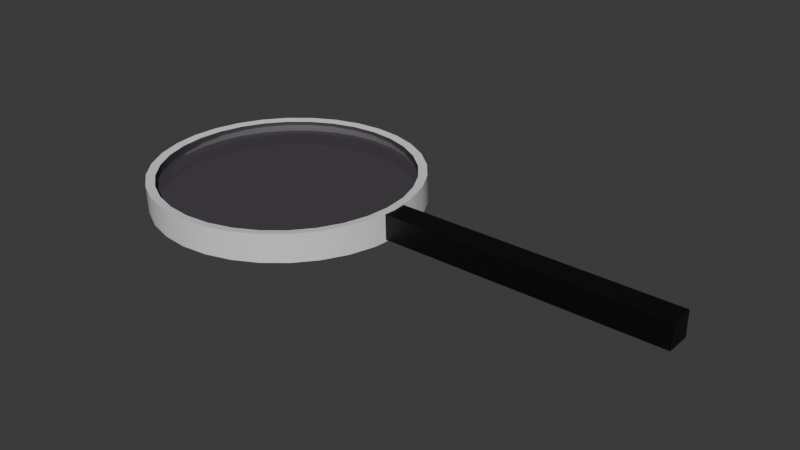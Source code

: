 # Source: magnifyingGlass.blend  (saved by Blender 4.2.66; exported with 4.5.12 LTS)
import bpy
from mathutils import Matrix  # noqa: F401  (used for matrix-valued properties, if any)

bpy.ops.wm.read_factory_settings(use_empty=True)
scene = bpy.context.scene
scene.name = 'Scene'

# ---- collections
col_collection = bpy.data.collections.new('Collection'); scene.collection.children.link(col_collection)

# ---- materials (node trees are filled in below, after node groups)
mat_material_001 = bpy.data.materials.new('Material.001')
mat_material_002 = bpy.data.materials.new('Material.002')
mat_material_003 = bpy.data.materials.new('Material.003')

# ---- node groups
ng_smooth_by_angle = bpy.data.node_groups.new('Smooth by Angle', 'GeometryNodeTree')
_s = ng_smooth_by_angle.interface.new_socket(name='Mesh', in_out='OUTPUT', socket_type='NodeSocketGeometry')
_s = ng_smooth_by_angle.interface.new_socket(name='Mesh', in_out='INPUT', socket_type='NodeSocketGeometry')
_s = ng_smooth_by_angle.interface.new_socket(name='Angle', in_out='INPUT', socket_type='NodeSocketFloat')
_s.subtype = 'ANGLE'
_s.default_value = 0.5236
_s.min_value = 0.0
_s.max_value = 3.142
_s.description = 'Maximum face angle for smooth edges'
_s = ng_smooth_by_angle.interface.new_socket(name='Ignore Sharpness', in_out='INPUT', socket_type='NodeSocketBool')
_s.force_non_field = True
ng_smooth_by_angle.description = 'Set the sharpness of mesh edges based on the angle between the neighboring faces'
ng_smooth_by_angle.is_modifier = True
_N = ng_smooth_by_angle.nodes; _L = ng_smooth_by_angle.links
n0 = _N.new('GeometryNodeSetShadeSmooth'); n0.name = 'Set Shade Smooth'; n0.location = (120, -80)
n0.domain = 'EDGE'
n1 = _N.new('GeometryNodeSetShadeSmooth'); n1.name = 'Set Shade Smooth.001'; n1.location = (300, -80)
n2 = _N.new('NodeGroupOutput'); n2.name = 'Group Output'; n2.location = (480, -80)
n3 = _N.new('GeometryNodeInputMeshEdgeAngle'); n3.name = 'Edge Angle'; n3.location = (-440, -240)
n4 = _N.new('NodeGroupInput'); n4.name = 'Group Input'; n4.location = (-80, -80)
n5 = _N.new('GeometryNodeInputEdgeSmooth'); n5.name = 'Is Edge Smooth'; n5.location = (-260, -120)
n6 = _N.new('GeometryNodeInputShadeSmooth'); n6.name = 'Is Shade Smooth'; n6.location = (-440, -397)
n7 = _N.new('FunctionNodeCompare'); n7.name = 'Compare'; n7.location = (-260, -260)
n7.operation = 'LESS_EQUAL'
n7.inputs[6].default_value = (0.0, 0.0, 0.0, 0.0)
n7.inputs[7].default_value = (0.0, 0.0, 0.0, 0.0)
n8 = _N.new('FunctionNodeBooleanMath'); n8.name = 'Boolean Math.001'; n8.location = (-80, -260)
n9 = _N.new('NodeGroupInput'); n9.name = 'Group Input.001'; n9.location = (-440, -329)
n10 = _N.new('NodeGroupInput'); n10.name = 'Group Input.002'; n10.location = (-259, -189)
n11 = _N.new('FunctionNodeBooleanMath'); n11.name = 'Boolean Math'; n11.location = (-80, -149)
n11.operation = 'OR'
n12 = _N.new('FunctionNodeBooleanMath'); n12.name = 'Boolean Math.002'; n12.location = (-260, -380)
n12.operation = 'OR'
n13 = _N.new('NodeGroupInput'); n13.name = 'Group Input.003'; n13.location = (-440, -460)
_L.new(n3.outputs[0], n7.inputs[0])
_L.new(n1.outputs[0], n2.inputs[0])
_L.new(n9.outputs[1], n7.inputs[1])
_L.new(n7.outputs[0], n8.inputs[0])
_L.new(n4.outputs[0], n0.inputs[0])
_L.new(n0.outputs[0], n1.inputs[0])
_L.new(n8.outputs[0], n0.inputs[2])
_L.new(n10.outputs[2], n11.inputs[1])
_L.new(n5.outputs[0], n11.inputs[0])
_L.new(n11.outputs[0], n0.inputs[1])
_L.new(n13.outputs[2], n12.inputs[1])
_L.new(n6.outputs[0], n12.inputs[0])
_L.new(n12.outputs[0], n8.inputs[1])
n2.is_active_output = True

# ---- material node trees
mat_material_001.use_nodes = True; mat_material_001.node_tree.nodes.clear()
_N = mat_material_001.node_tree.nodes; _L = mat_material_001.node_tree.links
n0 = _N.new('ShaderNodeBsdfPrincipled'); n0.name = 'Principled BSDF'; n0.location = (10, 300)
n0.inputs[0].default_value = (0.08346, 0.07306, 0.08666, 0.2689)
n0.inputs[4].default_value = 0.6422
n1 = _N.new('ShaderNodeOutputMaterial'); n1.name = 'Material Output'; n1.location = (300, 300)
_L.new(n0.outputs[0], n1.inputs[0])
n1.is_active_output = True
mat_material_002.use_nodes = True; mat_material_002.node_tree.nodes.clear()
_N = mat_material_002.node_tree.nodes; _L = mat_material_002.node_tree.links
n0 = _N.new('ShaderNodeBsdfPrincipled'); n0.name = 'Principled BSDF'; n0.location = (10, 300)
n1 = _N.new('ShaderNodeOutputMaterial'); n1.name = 'Material Output'; n1.location = (300, 300)
_L.new(n0.outputs[0], n1.inputs[0])
n1.is_active_output = True
mat_material_003.use_nodes = True; mat_material_003.node_tree.nodes.clear()
_N = mat_material_003.node_tree.nodes; _L = mat_material_003.node_tree.links
n0 = _N.new('ShaderNodeBsdfPrincipled'); n0.name = 'Principled BSDF'; n0.location = (10, 300)
n0.inputs[0].default_value = (0.0, 0.0, 0.0, 1.0)
n1 = _N.new('ShaderNodeOutputMaterial'); n1.name = 'Material Output'; n1.location = (300, 300)
_L.new(n0.outputs[0], n1.inputs[0])
n1.is_active_output = True

# ---- world
world_world = bpy.data.worlds.new('World'); scene.world = world_world
world_world.use_nodes = True; world_world.node_tree.nodes.clear()
_N = world_world.node_tree.nodes; _L = world_world.node_tree.links
n0 = _N.new('ShaderNodeOutputWorld'); n0.name = 'World Output'; n0.location = (300, 300)
n1 = _N.new('ShaderNodeBackground'); n1.name = 'Background'; n1.location = (10, 300)
n1.inputs[0].default_value = (0.05088, 0.05088, 0.05088, 1.0)
_L.new(n1.outputs[0], n0.inputs[0])
n0.is_active_output = True
world_world.color = (0.05088, 0.05088, 0.05088)
world_world.sun_shadow_jitter_overblur = 0.0

# ---- meshes
me_circle = bpy.data.meshes.new('Circle')
me_circle.from_pydata([(0.0, 1.0, 0.0), (-0.1951, 0.9808, 0.0), (-0.3827, 0.9239, 0.0), (-0.5556, 0.8315, 0.0), (-0.7071, 0.7071, 0.0), (-0.8315, 0.5556, 0.0), (-0.9239, 0.3827, 0.0), (-0.9808, 0.1951, 0.0), (-1.0, 0.0, 0.0), (-0.9808, -0.1951, 0.0), (-0.9239, -0.3827, 0.0), (-0.8315, -0.5556, 0.0), (-0.7071, -0.7071, 0.0), (-0.5556, -0.8315, 0.0), (-0.3827, -0.9239, 0.0), (-0.1951, -0.9808, 0.0), (0.0, -1.0, 0.0), (0.1951, -0.9808, 0.0), (0.3827, -0.9239, 0.0), (0.5556, -0.8315, 0.0), (0.7071, -0.7071, 0.0), (0.8315, -0.5556, 0.0), (0.9239, -0.3827, 0.0), (0.9808, -0.1951, 0.0), (1.0, 0.0, 0.0), (0.9808, 0.1951, 0.0), (0.9239, 0.3827, 0.0), (0.8315, 0.5556, 0.0), (0.7071, 0.7071, 0.0), (0.5556, 0.8315, 0.0), (0.3827, 0.9239, 0.0), (0.1951, 0.9808, 0.0), (-0.00542, 0.9953, 0.2096), (-0.2005, 0.9761, 0.2096), (-0.3881, 0.9192, 0.2096), (-0.561, 0.8268, 0.2096), (-0.7125, 0.7024, 0.2096), (-0.8369, 0.5509, 0.2096), (-0.9293, 0.378, 0.2096), (-0.9862, 0.1904, 0.2096), (-1.005, -0.004696, 0.2096), (-0.9862, -0.1998, 0.2096), (-0.9293, -0.3874, 0.2096), (-0.8369, -0.5603, 0.2096), (-0.7125, -0.7118, 0.2096), (-0.561, -0.8362, 0.2096), (-0.3881, -0.9286, 0.2096), (-0.2005, -0.9855, 0.2096), (-0.00542, -1.005, 0.2096), (0.1897, -0.9855, 0.2096), (0.3773, -0.9286, 0.2096), (0.5502, -0.8362, 0.2096), (0.7017, -0.7118, 0.2096), (0.826, -0.5603, 0.2096), (0.9185, -0.3874, 0.2096), (0.9754, -0.1998, 0.2096), (0.9946, -0.004696, 0.2096), (0.9754, 0.1904, 0.2096), (0.9185, 0.378, 0.2096), (0.826, 0.5509, 0.2096), (0.7017, 0.7024, 0.2096), (0.5502, 0.8268, 0.2096), (0.3773, 0.9192, 0.2096), (0.1897, 0.9761, 0.2096), (-0.2084, 1.049, -0.007232), (0.000187, 1.069, -0.007232), (-0.4089, 0.9878, -0.007232), (-0.5937, 0.889, -0.007232), (-0.7557, 0.7561, -0.007232), (-0.8887, 0.5941, -0.007232), (-0.9875, 0.4093, -0.007232), (-1.048, 0.2087, -0.007232), (-1.069, 0.000162, -0.007232), (-1.048, -0.2084, -0.007232), (-0.9875, -0.4089, -0.007232), (-0.8887, -0.5937, -0.007232), (-0.7557, -0.7557, -0.007232), (-0.5937, -0.8887, -0.007232), (-0.4089, -0.9875, -0.007232), (-0.2084, -1.048, -0.007232), (0.000187, -1.069, -0.007232), (0.2087, -1.048, -0.007232), (0.4093, -0.9875, -0.007232), (0.5941, -0.8887, -0.007232), (0.7561, -0.7557, -0.007232), (0.889, -0.5937, -0.007232), (0.9878, -0.4089, -0.007232), (1.049, -0.2084, -0.007232), (1.069, 0.000162, -0.007232), (1.049, 0.2087, -0.007232), (0.9878, 0.4093, -0.007232), (0.889, 0.5941, -0.007232), (0.7561, 0.7561, -0.007232), (0.5941, 0.889, -0.007232), (0.4093, 0.9878, -0.007232), (0.2087, 1.049, -0.007232), (-0.2142, 1.044, 0.2168), (-0.005607, 1.064, 0.2168), (-0.4147, 0.9828, 0.2168), (-0.5995, 0.884, 0.2168), (-0.7615, 0.751, 0.2168), (-0.8945, 0.5891, 0.2168), (-0.9932, 0.4042, 0.2168), (-1.054, 0.2037, 0.2168), (-1.075, -0.004858, 0.2168), (-1.054, -0.2134, 0.2168), (-0.9932, -0.414, 0.2168), (-0.8945, -0.5988, 0.2168), (-0.7615, -0.7608, 0.2168), (-0.5995, -0.8937, 0.2168), (-0.4147, -0.9925, 0.2168), (-0.2142, -1.053, 0.2168), (-0.005607, -1.074, 0.2168), (0.2029, -1.053, 0.2168), (0.4035, -0.9925, 0.2168), (0.5883, -0.8937, 0.2168), (0.7503, -0.7608, 0.2168), (0.8832, -0.5988, 0.2168), (0.982, -0.414, 0.2168), (1.043, -0.2134, 0.2168), (1.063, -0.004858, 0.2168), (1.043, 0.2037, 0.2168), (0.982, 0.4042, 0.2168), (0.8832, 0.5891, 0.2168), (0.7503, 0.751, 0.2168), (0.5883, 0.884, 0.2168), (0.4035, 0.9828, 0.2168), (0.2029, 1.044, 0.2168), (-0.2005, 0.9761, 0.1439), (-0.00542, 0.9953, 0.1439), (-0.3881, 0.9192, 0.1439), (-0.561, 0.8268, 0.1439), (-0.7125, 0.7024, 0.1439), (-0.8369, 0.5509, 0.1439), (-0.9293, 0.378, 0.1439), (-0.9862, 0.1904, 0.1439), (-1.005, -0.004696, 0.1439), (-0.9862, -0.1998, 0.1439), (-0.9293, -0.3874, 0.1439), (-0.8369, -0.5603, 0.1439), (-0.7125, -0.7118, 0.1439), (-0.561, -0.8362, 0.1439), (-0.3881, -0.9286, 0.1439), (-0.2005, -0.9855, 0.1439), (-0.00542, -1.005, 0.1439), (0.1897, -0.9855, 0.1439), (0.3773, -0.9286, 0.1439), (0.5502, -0.8362, 0.1439), (0.7017, -0.7118, 0.1439), (0.826, -0.5603, 0.1439), (0.9185, -0.3874, 0.1439), (0.9754, -0.1998, 0.1439), (0.9946, -0.004696, 0.1439), (0.9754, 0.1904, 0.1439), (0.9185, 0.378, 0.1439), (0.826, 0.5509, 0.1439), (0.7017, 0.7024, 0.1439), (0.5502, 0.8268, 0.1439), (0.3773, 0.9192, 0.1439), (0.1897, 0.9761, 0.1439), (-0.00542, -0.004696, 0.1439), (-0.1951, 0.9808, 0.1282), (0.0, 1.0, 0.1282), (-0.3827, 0.9239, 0.1282), (-0.5556, 0.8315, 0.1282), (-0.7071, 0.7071, 0.1282), (-0.8315, 0.5556, 0.1282), (-0.9239, 0.3827, 0.1282), (-0.9808, 0.1951, 0.1282), (-1.0, 0.0, 0.1282), (-0.9808, -0.1951, 0.1282), (-0.9239, -0.3827, 0.1282), (-0.8315, -0.5556, 0.1282), (-0.7071, -0.7071, 0.1282), (-0.5556, -0.8315, 0.1282), (-0.3827, -0.9239, 0.1282), (-0.1951, -0.9808, 0.1282), (0.0, -1.0, 0.1282), (0.1951, -0.9808, 0.1282), (0.3827, -0.9239, 0.1282), (0.5556, -0.8315, 0.1282), (0.7071, -0.7071, 0.1282), (0.8315, -0.5556, 0.1282), (0.9239, -0.3827, 0.1282), (0.9808, -0.1951, 0.1282), (1.0, 0.0, 0.1282), (0.9808, 0.1951, 0.1282), (0.9239, 0.3827, 0.1282), (0.8315, 0.5556, 0.1282), (0.7071, 0.7071, 0.1282), (0.5556, 0.8315, 0.1282), (0.3827, 0.9239, 0.1282), (0.1951, 0.9808, 0.1282), (-1.782e-09, -1.425e-08, 0.1282)], [], [(54, 55, 119, 118), (2, 1, 64, 66), (28, 27, 91, 92), (53, 54, 118, 117), (1, 0, 65, 64), (27, 26, 90, 91), (52, 53, 117, 116), (26, 25, 89, 90), (51, 52, 116, 115), (25, 24, 88, 89), (50, 51, 115, 114), (24, 23, 87, 88), (49, 50, 114, 113), (23, 22, 86, 87), (48, 49, 113, 112), (22, 21, 85, 86), (47, 48, 112, 111), (21, 20, 84, 85), (46, 47, 111, 110), (20, 19, 83, 84), (45, 46, 110, 109), (19, 18, 82, 83), (44, 45, 109, 108), (18, 17, 81, 82), (43, 44, 108, 107), (17, 16, 80, 81), (42, 43, 107, 106), (16, 15, 79, 80), (41, 42, 106, 105), (15, 14, 78, 79), (40, 41, 105, 104), (14, 13, 77, 78), (48, 47, 143, 144), (61, 60, 156, 157), (34, 33, 128, 130), (47, 46, 142, 143), (60, 59, 155, 156), (33, 32, 129, 128), (46, 45, 141, 142), (59, 58, 154, 155), (45, 44, 140, 141), (58, 57, 153, 154), (44, 43, 139, 140), (57, 56, 152, 153), (43, 42, 138, 139), (56, 55, 151, 152), (42, 41, 137, 138), (55, 54, 150, 151), (41, 40, 136, 137), (54, 53, 149, 150), (40, 39, 135, 136), (53, 52, 148, 149), (39, 38, 134, 135), (52, 51, 147, 148), (38, 37, 133, 134), (51, 50, 146, 147), (32, 63, 159, 129), (37, 36, 132, 133), (50, 49, 145, 146), (63, 62, 158, 159), (36, 35, 131, 132), (49, 48, 144, 145), (62, 61, 157, 158), (35, 34, 130, 131), (161, 163, 193), (69, 68, 100, 101), (65, 95, 127, 97), (83, 82, 114, 115), (70, 69, 101, 102), (84, 83, 115, 116), (71, 70, 102, 103), (85, 84, 116, 117), (72, 71, 103, 104), (86, 85, 117, 118), (73, 72, 104, 105), (87, 86, 118, 119), (74, 73, 105, 106), (88, 87, 119, 120), (75, 74, 106, 107), (89, 88, 120, 121), (76, 75, 107, 108), (90, 89, 121, 122), (77, 76, 108, 109), (91, 90, 122, 123), (78, 77, 109, 110), (64, 65, 97, 96), (92, 91, 123, 124), (79, 78, 110, 111), (66, 64, 96, 98), (93, 92, 124, 125), (80, 79, 111, 112), (67, 66, 98, 99), (94, 93, 125, 126), (81, 80, 112, 113), (68, 67, 99, 100), (95, 94, 126, 127), (82, 81, 113, 114), (29, 28, 92, 93), (3, 2, 66, 67), (55, 56, 120, 119), (30, 29, 93, 94), (4, 3, 67, 68), (56, 57, 121, 120), (31, 30, 94, 95), (5, 4, 68, 69), (57, 58, 122, 121), (0, 31, 95, 65), (6, 5, 69, 70), (58, 59, 123, 122), (32, 33, 96, 97), (7, 6, 70, 71), (59, 60, 124, 123), (33, 34, 98, 96), (8, 7, 71, 72), (60, 61, 125, 124), (34, 35, 99, 98), (9, 8, 72, 73), (61, 62, 126, 125), (35, 36, 100, 99), (10, 9, 73, 74), (62, 63, 127, 126), (36, 37, 101, 100), (11, 10, 74, 75), (63, 32, 97, 127), (37, 38, 102, 101), (12, 11, 75, 76), (38, 39, 103, 102), (13, 12, 76, 77), (39, 40, 104, 103), (128, 129, 160), (129, 159, 160), (159, 158, 160), (158, 157, 160), (157, 156, 160), (156, 155, 160), (155, 154, 160), (154, 153, 160), (153, 152, 160), (152, 151, 160), (151, 150, 160), (150, 149, 160), (149, 148, 160), (148, 147, 160), (147, 146, 160), (146, 145, 160), (145, 144, 160), (144, 143, 160), (143, 142, 160), (142, 141, 160), (141, 140, 160), (140, 139, 160), (139, 138, 160), (138, 137, 160), (137, 136, 160), (136, 135, 160), (135, 134, 160), (134, 133, 160), (133, 132, 160), (132, 131, 160), (131, 130, 160), (130, 128, 160), (20, 21, 182, 181), (6, 7, 168, 167), (19, 20, 181, 180), (5, 6, 167, 166), (18, 19, 180, 179), (31, 0, 162, 192), (4, 5, 166, 165), (17, 18, 179, 178), (30, 31, 192, 191), (3, 4, 165, 164), (16, 17, 178, 177), (29, 30, 191, 190), (2, 3, 164, 163), (15, 16, 177, 176), (28, 29, 190, 189), (1, 2, 163, 161), (14, 15, 176, 175), (27, 28, 189, 188), (0, 1, 161, 162), (13, 14, 175, 174), (26, 27, 188, 187), (12, 13, 174, 173), (25, 26, 187, 186), (11, 12, 173, 172), (24, 25, 186, 185), (10, 11, 172, 171), (23, 24, 185, 184), (9, 10, 171, 170), (22, 23, 184, 183), (8, 9, 170, 169), (21, 22, 183, 182), (7, 8, 169, 168), (163, 164, 193), (164, 165, 193), (165, 166, 193), (166, 167, 193), (167, 168, 193), (168, 169, 193), (169, 170, 193), (170, 171, 193), (171, 172, 193), (172, 173, 193), (173, 174, 193), (174, 175, 193), (175, 176, 193), (176, 177, 193), (177, 178, 193), (178, 179, 193), (179, 180, 193), (180, 181, 193), (181, 182, 193), (182, 183, 193), (183, 184, 193), (184, 185, 193), (185, 186, 193), (186, 187, 193), (187, 188, 193), (188, 189, 193), (189, 190, 193), (190, 191, 193), (191, 192, 193), (192, 162, 193), (162, 161, 193)])
me_circle.polygons.foreach_set('use_smooth', [True] * 224)
me_circle.polygons.foreach_set('material_index', [1, 0, 0, 1, 0, 0, 1, 0, 1, 0, 1, 0, 1, 0, 1, 0, 1, 0, 1, 0, 1, 0, 1, 0, 1, 0, 1, 0, 1, 0, 1, 0, 0, 0, 0, 0, 0, 0, 0, 0, 0, 0, 0, 0, 0, 0, 0, 0, 0, 0, 0, 0, 0, 0, 0, 0, 0, 0, 0, 0, 0, 0, 0, 0, 0, 1, 1, 1, 1, 1, 1, 1, 1, 1, 1, 1, 1, 1, 1, 1, 1, 1, 1, 1, 1, 1, 1, 1, 1, 1, 1, 1, 1, 1, 1, 1, 1, 0, 0, 1, 0, 0, 1, 0, 0, 1, 0, 0, 1, 1, 0, 1, 1, 0, 1, 1, 0, 1, 1, 0, 1, 1, 0, 1, 1, 0, 1, 0, 1, 0, 0, 0, 0, 0, 0, 0, 0, 0, 0, 0, 0, 0, 0, 0, 0, 0, 0, 0, 0, 0, 0, 0, 0, 0, 0, 0, 0, 0, 0, 0, 0, 0, 0, 0, 0, 0, 0, 0, 0, 0, 0, 0, 0, 0, 0, 0, 0, 0, 0, 0, 0, 0, 0, 0, 0, 0, 0, 0, 0, 0, 0, 0, 0, 0, 0, 0, 0, 0, 0, 0, 0, 0, 0, 0, 0, 0, 0, 0, 0, 0, 0, 0, 0, 0, 0, 0, 0, 0, 0, 0, 0, 0, 0, 0])
_uv = me_circle.uv_layers.new(name='UVMap')
_uv.uv.foreach_set('vector', [0.0, 0.0, 0.0, 0.0, 0.0, 0.0, 0.0, 0.0, 0.0, 0.0, 0.0, 0.0, 0.0, 0.0, 0.0, 0.0, 0.0, 0.0, 0.0, 0.0, 0.0, 0.0, 0.0, 0.0, 0.0, 0.0, 0.0, 0.0, 0.0, 0.0, 0.0, 0.0, 0.0, 0.0, 0.0, 0.0, 0.0, 0.0, 0.0, 0.0, 0.0, 0.0, 0.0, 0.0, 0.0, 0.0, 0.0, 0.0, 0.0, 0.0, 0.0, 0.0, 0.0, 0.0, 0.0, 0.0, 0.0, 0.0, 0.0, 0.0, 0.0, 0.0, 0.0, 0.0, 0.0, 0.0, 0.0, 0.0, 0.0, 0.0, 0.0, 0.0, 0.0, 0.0, 0.0, 0.0, 0.0, 0.0, 0.0, 0.0, 0.0, 0.0, 0.0, 0.0, 0.0, 0.0, 0.0, 0.0, 0.0, 0.0, 0.0, 0.0, 0.0, 0.0, 0.0, 0.0, 0.0, 0.0, 0.0, 0.0, 0.0, 0.0, 0.0, 0.0, 0.0, 0.0, 0.0, 0.0, 0.0, 0.0, 0.0, 0.0, 0.0, 0.0, 0.0, 0.0, 0.0, 0.0, 0.0, 0.0, 0.0, 0.0, 0.0, 0.0, 0.0, 0.0, 0.0, 0.0, 0.0, 0.0, 0.0, 0.0, 0.0, 0.0, 0.0, 0.0, 0.0, 0.0, 0.0, 0.0, 0.0, 0.0, 0.0, 0.0, 0.0, 0.0, 0.0, 0.0, 0.0, 0.0, 0.0, 0.0, 0.0, 0.0, 0.0, 0.0, 0.0, 0.0, 0.0, 0.0, 0.0, 0.0, 0.0, 0.0, 0.0, 0.0, 0.0, 0.0, 0.0, 0.0, 0.0, 0.0, 0.0, 0.0, 0.0, 0.0, 0.0, 0.0, 0.0, 0.0, 0.0, 0.0, 0.0, 0.0, 0.0, 0.0, 0.0, 0.0, 0.0, 0.0, 0.0, 0.0, 0.0, 0.0, 0.0, 0.0, 0.0, 0.0, 0.0, 0.0, 0.0, 0.0, 0.0, 0.0, 0.0, 0.0, 0.0, 0.0, 0.0, 0.0, 0.0, 0.0, 0.0, 0.0, 0.0, 0.0, 0.0, 0.0, 0.0, 0.0, 0.0, 0.0, 0.0, 0.0, 0.0, 0.0, 0.0, 0.0, 0.0, 0.0, 0.0, 0.0, 0.0, 0.0, 0.0, 0.0, 0.0, 0.0, 0.0, 0.0, 0.0, 0.0, 0.0, 0.0, 0.0, 0.0, 0.0, 0.0, 0.0, 0.0, 0.0, 0.0, 0.0, 0.0, 0.0, 0.0, 0.0, 0.0, 0.0, 0.0, 0.0, 0.0, 0.0, 0.0, 0.0, 0.0, 0.0, 0.0, 0.0, 0.0, 0.0, 0.0, 0.0, 0.0, 0.0, 0.0, 0.0, 0.0, 0.0, 0.0, 0.0, 0.0, 0.0, 0.0, 0.0, 0.0, 0.0, 0.0, 0.0, 0.0, 0.0, 0.0, 0.0, 0.0, 0.0, 0.0, 0.0, 0.0, 0.0, 0.0, 0.0, 0.0, 0.0, 0.0, 0.0, 0.0, 0.0, 0.0, 0.0, 0.0, 0.0, 0.0, 0.0, 0.0, 0.0, 0.0, 0.0, 0.0, 0.0, 0.0, 0.0, 0.0, 0.0, 0.0, 0.0, 0.0, 0.0, 0.0, 0.0, 0.0, 0.0, 0.0, 0.0, 0.0, 0.0, 0.0, 0.0, 0.0, 0.0, 0.0, 0.0, 0.0, 0.0, 0.0, 0.0, 0.0, 0.0, 0.0, 0.0, 0.0, 0.0, 0.0, 0.0, 0.0, 0.0, 0.0, 0.0, 0.0, 0.0, 0.0, 0.0, 0.0, 0.0, 0.0, 0.0, 0.0, 0.0, 0.0, 0.0, 0.0, 0.0, 0.0, 0.0, 0.0, 0.0, 0.0, 0.0, 0.0, 0.0, 0.0, 0.0, 0.0, 0.0, 0.0, 0.0, 0.0, 0.0, 0.0, 0.0, 0.0, 0.0, 0.0, 0.0, 0.0, 0.0, 0.0, 0.0, 0.0, 0.0, 0.0, 0.0, 0.0, 0.0, 0.0, 0.0, 0.0, 0.0, 0.0, 0.0, 0.0, 0.0, 0.0, 0.0, 0.0, 0.0, 0.0, 0.0, 0.0, 0.0, 0.0, 0.0, 0.0, 0.0, 0.0, 0.0, 0.0, 0.0, 0.0, 0.0, 0.0, 0.0, 0.0, 0.0, 0.0, 0.0, 0.0, 0.0, 0.0, 0.0, 0.0, 0.0, 0.0, 0.0, 0.0, 0.0, 0.0, 0.0, 0.0, 0.0, 0.0, 0.0, 0.0, 0.0, 0.0, 0.0, 0.0, 0.0, 0.0, 0.0, 0.0, 0.0, 0.0, 0.0, 0.0, 0.0, 0.0, 0.0, 0.0, 0.0, 0.0, 0.0, 0.0, 0.0, 0.0, 0.0, 0.0, 0.0, 0.0, 0.0, 0.0, 0.0, 0.0, 0.0, 0.0, 0.0, 0.0, 0.0, 0.0, 0.0, 0.0, 0.0, 0.0, 0.0, 0.0, 0.0, 0.0, 0.0, 0.0, 0.0, 0.0, 0.0, 0.0, 0.0, 0.0, 0.0, 0.0, 0.0, 0.0, 0.0, 0.0, 0.0, 0.0, 0.0, 0.0, 0.0, 0.0, 0.0, 0.0, 0.0, 0.0, 0.0, 0.0, 0.0, 0.0, 0.0, 0.0, 0.0, 0.0, 0.0, 0.0, 0.0, 0.0, 0.0, 0.0, 0.0, 0.0, 0.0, 0.0, 0.0, 0.0, 0.0, 0.0, 0.0, 0.0, 0.0, 0.0, 0.0, 0.0, 0.0, 0.0, 0.0, 0.0, 0.0, 0.0, 0.0, 0.0, 0.0, 0.0, 0.0, 0.0, 0.0, 0.0, 0.0, 0.0, 0.0, 0.0, 0.0, 0.0, 0.0, 0.0, 0.0, 0.0, 0.0, 0.0, 0.0, 0.0, 0.0, 0.0, 0.0, 0.0, 0.0, 0.0, 0.0, 0.0, 0.0, 0.0, 0.0, 0.0, 0.0, 0.0, 0.0, 0.0, 0.0, 0.0, 0.0, 0.0, 0.0, 0.0, 0.0, 0.0, 0.0, 0.0, 0.0, 0.0, 0.0, 0.0, 0.0, 0.0, 0.0, 0.0, 0.0, 0.0, 0.0, 0.0, 0.0, 0.0, 0.0, 0.0, 0.0, 0.0, 0.0, 0.0, 0.0, 0.0, 0.0, 0.0, 0.0, 0.0, 0.0, 0.0, 0.0, 0.0, 0.0, 0.0, 0.0, 0.0, 0.0, 0.0, 0.0, 0.0, 0.0, 0.0, 0.0, 0.0, 0.0, 0.0, 0.0, 0.0, 0.0, 0.0, 0.0, 0.0, 0.0, 0.0, 0.0, 0.0, 0.0, 0.0, 0.0, 0.0, 0.0, 0.0, 0.0, 0.0, 0.0, 0.0, 0.0, 0.0, 0.0, 0.0, 0.0, 0.0, 0.0, 0.0, 0.0, 0.0, 0.0, 0.0, 0.0, 0.0, 0.0, 0.0, 0.0, 0.0, 0.0, 0.0, 0.0, 0.0, 0.0, 0.0, 0.0, 0.0, 0.0, 0.0, 0.0, 0.0, 0.0, 0.0, 0.0, 0.0, 0.0, 0.0, 0.0, 0.0, 0.0, 0.0, 0.0, 0.0, 0.0, 0.0, 0.0, 0.0, 0.0, 0.0, 0.0, 0.0, 0.0, 0.0, 0.0, 0.0, 0.0, 0.0, 0.0, 0.0, 0.0, 0.0, 0.0, 0.0, 0.0, 0.0, 0.0, 0.0, 0.0, 0.0, 0.0, 0.0, 0.0, 0.0, 0.0, 0.0, 0.0, 0.0, 0.0, 0.0, 0.0, 0.0, 0.0, 0.0, 0.0, 0.0, 0.0, 0.0, 0.0, 0.0, 0.0, 0.0, 0.0, 0.0, 0.0, 0.0, 0.0, 0.0, 0.0, 0.0, 0.0, 0.0, 0.0, 0.0, 0.0, 0.0, 0.0, 0.0, 0.0, 0.0, 0.0, 0.0, 0.0, 0.0, 0.0, 0.0, 0.0, 0.0, 0.0, 0.0, 0.0, 0.0, 0.0, 0.0, 0.0, 0.0, 0.0, 0.0, 0.0, 0.0, 0.0, 0.0, 0.0, 0.0, 0.0, 0.0, 0.0, 0.0, 0.0, 0.0, 0.0, 0.0, 0.0, 0.0, 0.0, 0.0, 0.0, 0.0, 0.0, 0.0, 0.0, 0.0, 0.0, 0.0, 0.0, 0.0, 0.0, 0.0, 0.0, 0.0, 0.0, 0.0, 0.0, 0.0, 0.0, 0.0, 0.0, 0.0, 0.0, 0.0, 0.0, 0.0, 0.0, 0.0, 0.0, 0.0, 0.0, 0.0, 0.0, 0.0, 0.0, 0.0, 0.0, 0.0, 0.0, 0.0, 0.0, 0.0, 0.0, 0.0, 0.0, 0.0, 0.0, 0.0, 0.0, 0.0, 0.0, 0.0, 0.0, 0.0, 0.0, 0.0, 0.0, 0.0, 0.0, 0.0, 0.0, 0.0, 0.0, 0.0, 0.0, 0.0, 0.0, 0.0, 0.0, 0.0, 0.0, 0.0, 0.0, 0.0, 0.0, 0.0, 0.0, 0.0, 0.0, 0.0, 0.0, 0.0, 0.0, 0.0, 0.0, 0.0, 0.0, 0.0, 0.0, 0.0, 0.0, 0.0, 0.0, 0.0, 0.0, 0.0, 0.0, 0.0, 0.0, 0.0, 0.0, 0.0, 0.0, 0.0, 0.0, 0.0, 0.0, 0.0, 0.0, 0.0, 0.0, 0.0, 0.0, 0.0, 0.0, 0.0, 0.0, 0.0, 0.0, 0.0, 0.0, 0.0, 0.0, 0.0, 0.0, 0.0, 0.0, 0.0, 0.0, 0.0, 0.0, 0.0, 0.0, 0.0, 0.0, 0.0, 0.0, 0.0, 0.0, 0.0, 0.0, 0.0, 0.0, 0.0, 0.0, 0.0, 0.0, 0.0, 0.0, 0.0, 0.0, 0.0, 0.0, 0.0, 0.0, 0.0, 0.0, 0.0, 0.0, 0.0, 0.0, 0.0, 0.0, 0.0, 0.0, 0.0, 0.0, 0.0, 0.0, 0.0, 0.0, 0.0, 0.0, 0.0, 0.0, 0.0, 0.0, 0.0, 0.0, 0.0, 0.0, 0.0, 0.0, 0.0, 0.0, 0.0, 0.0, 0.0, 0.0, 0.0, 0.0, 0.0, 0.0, 0.0, 0.0, 0.0, 0.0, 0.0, 0.0, 0.0, 0.0, 0.0, 0.0, 0.0, 0.0, 0.0, 0.0, 0.0, 0.0, 0.0, 0.0, 0.0, 0.0, 0.0, 0.0, 0.0, 0.0, 0.0, 0.0, 0.0, 0.0, 0.0, 0.0, 0.0, 0.0, 0.0, 0.0, 0.0, 0.0, 0.0, 0.0, 0.0, 0.0, 0.0, 0.0, 0.0, 0.0, 0.0, 0.0, 0.0, 0.0, 0.0, 0.0, 0.0, 0.0, 0.0, 0.0, 0.0, 0.0, 0.0, 0.0, 0.0, 0.0, 0.0, 0.0, 0.0, 0.0, 0.0, 0.0, 0.0, 0.0, 0.0, 0.0, 0.0, 0.0, 0.0, 0.0, 0.0, 0.0, 0.0, 0.0, 0.0, 0.0, 0.0, 0.0, 0.0, 0.0, 0.0, 0.0, 0.0, 0.0, 0.0, 0.0, 0.0, 0.0, 0.0, 0.0, 0.0, 0.0, 0.0, 0.0, 0.0, 0.0, 0.0, 0.0, 0.0, 0.0, 0.0, 0.0, 0.0, 0.0, 0.0, 0.0, 0.0, 0.0, 0.0, 0.0, 0.0, 0.0, 0.0, 0.0, 0.0, 0.0, 0.0, 0.0, 0.0, 0.0, 0.0, 0.0, 0.0, 0.0, 0.0, 0.0, 0.0, 0.0, 0.0, 0.0, 0.0, 0.0, 0.0, 0.0, 0.0, 0.0, 0.0, 0.0, 0.0, 0.0, 0.0, 0.0, 0.0, 0.0, 0.0, 0.0, 0.0, 0.0, 0.0, 0.0, 0.0, 0.0, 0.0, 0.0, 0.0, 0.0, 0.0, 0.0, 0.0, 0.0, 0.0, 0.0, 0.0, 0.0, 0.0, 0.0, 0.0, 0.0, 0.0, 0.0, 0.0, 0.0, 0.0, 0.0, 0.0, 0.0, 0.0, 0.0, 0.0, 0.0, 0.0, 0.0, 0.0, 0.0, 0.0, 0.0, 0.0, 0.0, 0.0, 0.0, 0.0, 0.0, 0.0, 0.0, 0.0, 0.0, 0.0, 0.0, 0.0, 0.0, 0.0, 0.0, 0.0, 0.0, 0.0, 0.0, 0.0, 0.0, 0.0, 0.0, 0.0, 0.0, 0.0, 0.0, 0.0, 0.0, 0.0, 0.0, 0.0, 0.0, 0.0, 0.0, 0.0, 0.0, 0.0, 0.0, 0.0, 0.0, 0.0, 0.0, 0.0, 0.0, 0.0, 0.0, 0.0, 0.0, 0.0, 0.0, 0.0, 0.0, 0.0, 0.0, 0.0, 0.0, 0.0, 0.0, 0.0, 0.0, 0.0, 0.0, 0.0, 0.0, 0.0, 0.0, 0.0, 0.0, 0.0, 0.0, 0.0, 0.0, 0.0, 0.0, 0.0, 0.0, 0.0, 0.0, 0.0, 0.0, 0.0, 0.0, 0.0, 0.0, 0.0, 0.0, 0.0, 0.0, 0.0, 0.0, 0.0, 0.0, 0.0, 0.0, 0.0, 0.0, 0.0, 0.0, 0.0, 0.0, 0.0, 0.0, 0.0, 0.0, 0.0, 0.0, 0.0, 0.0, 0.0, 0.0, 0.0, 0.0, 0.0, 0.0, 0.0, 0.0, 0.0, 0.0, 0.0, 0.0, 0.0, 0.0, 0.0, 0.0, 0.0, 0.0, 0.0, 0.0, 0.0, 0.0, 0.0, 0.0, 0.0, 0.0, 0.0, 0.0, 0.0, 0.0, 0.0, 0.0, 0.0, 0.0, 0.0, 0.0, 0.0, 0.0, 0.0, 0.0, 0.0, 0.0, 0.0, 0.0, 0.0, 0.0, 0.0, 0.0, 0.0, 0.0, 0.0, 0.0, 0.0, 0.0, 0.0, 0.0, 0.0, 0.0, 0.0, 0.0, 0.0, 0.0, 0.0, 0.0, 0.0, 0.0, 0.0, 0.0, 0.0, 0.0, 0.0, 0.0, 0.0, 0.0, 0.0, 0.0, 0.0, 0.0, 0.0, 0.0, 0.0, 0.0, 0.0, 0.0, 0.0, 0.0, 0.0, 0.0, 0.0, 0.0, 0.0, 0.0, 0.0, 0.0, 0.0, 0.0, 0.0, 0.0, 0.0, 0.0, 0.0, 0.0, 0.0, 0.0, 0.0, 0.0, 0.0, 0.0, 0.0, 0.0, 0.0, 0.0, 0.0, 0.0, 0.0, 0.0, 0.0, 0.0, 0.0, 0.0, 0.0, 0.0, 0.0, 0.0, 0.0, 0.0, 0.0, 0.0, 0.0, 0.0, 0.0, 0.0, 0.0, 0.0, 0.0, 0.0, 0.0, 0.0, 0.0, 0.0, 0.0, 0.0, 0.0, 0.0, 0.0, 0.0, 0.0, 0.0, 0.0, 0.0, 0.0, 0.0, 0.0, 0.0, 0.0, 0.0, 0.0, 0.0, 0.0, 0.0, 0.0, 0.0, 0.0, 0.0, 0.0, 0.0, 0.0, 0.0, 0.0, 0.0, 0.0, 0.0, 0.0, 0.0, 0.0, 0.0, 0.0, 0.0, 0.0, 0.0, 0.0, 0.0, 0.0, 0.0, 0.0, 0.0, 0.0, 0.0, 0.0, 0.0, 0.0, 0.0, 0.0, 0.0, 0.0, 0.0, 0.0, 0.0, 0.0, 0.0, 0.0, 0.0, 0.0, 0.0, 0.0, 0.0, 0.0, 0.0, 0.0, 0.0, 0.0, 0.0, 0.0, 0.0, 0.0, 0.0, 0.0, 0.0, 0.0, 0.0, 0.0, 0.0, 0.0, 0.0, 0.0, 0.0, 0.0, 0.0, 0.0, 0.0, 0.0, 0.0, 0.0, 0.0, 0.0, 0.0, 0.0, 0.0, 0.0, 0.0, 0.0, 0.0, 0.0, 0.0, 0.0, 0.0, 0.0, 0.0, 0.0, 0.0, 0.0, 0.0, 0.0, 0.0, 0.0, 0.0, 0.0, 0.0, 0.0, 0.0, 0.0, 0.0, 0.0, 0.0, 0.0, 0.0, 0.0, 0.0, 0.0, 0.0, 0.0, 0.0, 0.0, 0.0, 0.0, 0.0, 0.0, 0.0, 0.0, 0.0, 0.0, 0.0, 0.0, 0.0, 0.0, 0.0, 0.0, 0.0, 0.0, 0.0, 0.0, 0.0, 0.0, 0.0, 0.0, 0.0, 0.0, 0.0, 0.0, 0.0, 0.0, 0.0, 0.0, 0.0, 0.0, 0.0, 0.0, 0.0, 0.0, 0.0, 0.0, 0.0, 0.0, 0.0, 0.0, 0.0, 0.0, 0.0, 0.0, 0.0, 0.0, 0.0, 0.0, 0.0, 0.0, 0.0, 0.0, 0.0, 0.0, 0.0, 0.0, 0.0, 0.0, 0.0, 0.0, 0.0, 0.0, 0.0, 0.0, 0.0, 0.0, 0.0, 0.0, 0.0, 0.0, 0.0, 0.0, 0.0, 0.0, 0.0, 0.0, 0.0, 0.0, 0.0, 0.0, 0.0, 0.0, 0.0, 0.0, 0.0, 0.0])
me_circle.materials.append(mat_material_001)
me_circle.materials.append(mat_material_002)
me_circle.update()
me_cube_002 = bpy.data.meshes.new('Cube.002')
me_cube_002.from_pydata([(-1.0, -1.0, -1.0), (-1.0, -1.0, 1.0), (-1.0, 1.0, -1.0), (-1.0, 1.0, 1.0), (1.0, -1.0, -1.0), (1.0, -1.0, 1.0), (1.0, 1.0, -1.0), (1.0, 1.0, 1.0)], [], [(0, 1, 3, 2), (2, 3, 7, 6), (6, 7, 5, 4), (4, 5, 1, 0), (2, 6, 4, 0), (7, 3, 1, 5)])
_uv = me_cube_002.uv_layers.new(name='UVMap')
_uv.uv.foreach_set('vector', [0.375, 0.0, 0.625, 0.0, 0.625, 0.25, 0.375, 0.25, 0.375, 0.25, 0.625, 0.25, 0.625, 0.5, 0.375, 0.5, 0.375, 0.5, 0.625, 0.5, 0.625, 0.75, 0.375, 0.75, 0.375, 0.75, 0.625, 0.75, 0.625, 1.0, 0.375, 1.0, 0.125, 0.5, 0.375, 0.5, 0.375, 0.75, 0.125, 0.75, 0.625, 0.5, 0.875, 0.5, 0.875, 0.75, 0.625, 0.75])
me_cube_002.materials.append(mat_material_003)
me_cube_002.update()

# ---- objects
ob_circle = bpy.data.objects.new('Circle', me_circle)
ob_cube = bpy.data.objects.new('Cube', me_cube_002)

# ---- transforms, parenting, visibility, modifiers, constraints
ob_circle.location = (0.0, 0.0, 0.0)
_m = ob_circle.modifiers.new('Smooth by Angle', 'NODES')
_m.node_group = ng_smooth_by_angle
_m.use_pin_to_last = True
_m.show_group_selector = False
ob_cube.location = (2.16, 0.0, 0.11)
ob_cube.scale = (1.13, 0.1, 0.1)

# ---- collection membership
col_collection.objects.link(ob_circle)
col_collection.objects.link(ob_cube)

# ---- scene / render settings (as saved in the file)
scene.frame_start = 1; scene.frame_end = 250; scene.frame_set(1)
scene.render.engine = 'BLENDER_EEVEE_NEXT'
bpy.context.view_layer.update()

# ---- added for rendering (the .blend has no active camera and no usable light): camera, sun
cam_auto = bpy.data.cameras.new('AutoCamera')
cam_auto.lens = 50.0
cam_auto.sensor_width = 36.0
cam_auto.clip_end = 1000.0
ob_auto_camera = bpy.data.objects.new('AutoCamera', cam_auto)
scene.collection.objects.link(ob_auto_camera)
ob_auto_camera.location = (5.61124, -5.4066, 3.70762)
ob_auto_camera.rotation_euler = (1.09748, -7.21219e-08, 0.694738)
scene.camera = ob_auto_camera
light_auto_sun = bpy.data.lights.new('AutoSun', 'SUN')
light_auto_sun.energy = 3.0
light_auto_sun.angle = 0.0523599
ob_auto_sun = bpy.data.objects.new('AutoSun', light_auto_sun)
scene.collection.objects.link(ob_auto_sun)
ob_auto_sun.rotation_euler = (0.872665, 0.174533, 0.523599)
bpy.context.view_layer.update()
